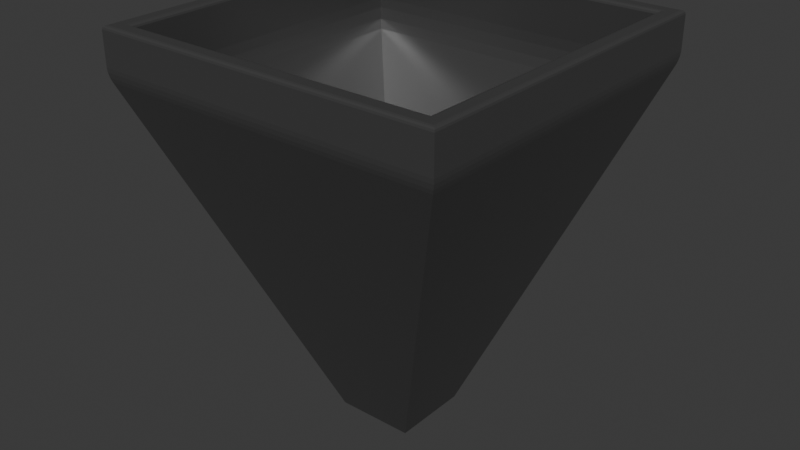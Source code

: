 # Source: 28.blend  (saved by Blender 4.5.90; exported with 4.5.12 LTS)
import bpy
from mathutils import Matrix  # noqa: F401  (used for matrix-valued properties, if any)

bpy.ops.wm.read_factory_settings(use_empty=True)
scene = bpy.context.scene
scene.name = 'Scene'

# ---- collections
col_collection = bpy.data.collections.new('Collection'); scene.collection.children.link(col_collection)
col_boolean_cutters = bpy.data.collections.new('boolean_cutters'); scene.collection.children.link(col_boolean_cutters)
col_boolean_cutters.hide_render = True

# ---- materials (node trees are filled in below, after node groups)
mat_material_001 = bpy.data.materials.new('Material.001')

# ---- material node trees
mat_material_001.use_nodes = True; mat_material_001.node_tree.nodes.clear()
_N = mat_material_001.node_tree.nodes; _L = mat_material_001.node_tree.links
n0 = _N.new('ShaderNodeBsdfPrincipled'); n0.name = 'Principled BSDF'; n0.location = (-200, 100)
n0.inputs[0].default_value = (0.141, 0.141, 0.141, 1.0)
n0.inputs[1].default_value = 0.6477
n0.inputs[2].default_value = 0.2772
n1 = _N.new('ShaderNodeOutputMaterial'); n1.name = 'Material Output'; n1.location = (200, 100)
_L.new(n0.outputs[0], n1.inputs[0])
n1.is_active_output = True

# ---- world
world_world = bpy.data.worlds.new('World'); scene.world = world_world
world_world.use_nodes = True; world_world.node_tree.nodes.clear()
_N = world_world.node_tree.nodes; _L = world_world.node_tree.links
n0 = _N.new('ShaderNodeOutputWorld'); n0.name = 'World Output'; n0.location = (200, 100)
n1 = _N.new('ShaderNodeBackground'); n1.name = 'Background'; n1.location = (-200, 100)
n1.inputs[0].default_value = (0.05088, 0.05088, 0.05088, 1.0)
_L.new(n1.outputs[0], n0.inputs[0])
n0.is_active_output = True
world_world.color = (0.05088, 0.05088, 0.05088)
world_world.sun_shadow_jitter_overblur = 0.0

# ---- meshes
me_cube_001 = bpy.data.meshes.new('Cube.001')
me_cube_001.from_pydata([(-0.2003, -0.2003, -0.9012), (-0.2003, 0.2003, -0.9012), (0.2003, -0.2003, -0.9012), (0.2003, 0.2003, -0.9012), (-0.9012, -0.9012, 1.124), (-0.9012, 0.9012, 1.124), (0.9012, 0.9012, 1.124), (0.9012, -0.9012, 1.124), (-0.2223, -0.2223, -1.0), (-0.2223, 0.2223, -1.0), (0.2223, -0.2223, -1.0), (0.2223, 0.2223, -1.0), (-0.2003, -0.2003, -1.0), (-0.2003, 0.2003, -1.0), (0.2003, 0.2003, -1.0), (0.2003, -0.2003, -1.0), (-0.9861, -0.9861, 0.9642), (-1.0, -1.0, 1.038), (-0.993, -0.993, 0.9873), (-0.9981, -0.9981, 1.014), (-1.0, 1.0, 1.038), (-0.9861, 0.9861, 0.9642), (-0.9981, 0.9981, 1.014), (-0.993, 0.993, 0.9873), (1.0, -1.0, 1.038), (0.9861, -0.9861, 0.9642), (0.9981, -0.9981, 1.014), (0.993, -0.993, 0.9873), (1.0, 1.0, 1.038), (0.9861, 0.9861, 0.9642), (0.9981, 0.9981, 1.014), (0.993, 0.993, 0.9873), (-1.0, -1.0, 1.228), (-0.9802, -0.9802, 1.248), (-0.9973, -0.9973, 1.238), (-0.9901, -0.9901, 1.245), (-0.9802, 0.9802, 1.248), (-1.0, 1.0, 1.228), (-0.9901, 0.9901, 1.245), (-0.9973, 0.9973, 1.238), (0.9802, 0.9802, 1.248), (1.0, 1.0, 1.228), (0.9901, 0.9901, 1.245), (0.9973, 0.9973, 1.238), (0.9802, -0.9802, 1.248), (1.0, -1.0, 1.228), (0.9901, -0.9901, 1.245), (0.9973, -0.9973, 1.238), (0.9211, 0.9211, 1.248), (0.9012, 0.9012, 1.228), (0.9111, 0.9111, 1.245), (0.9039, 0.9039, 1.238), (0.9211, -0.9211, 1.248), (0.9012, -0.9012, 1.228), (0.9111, -0.9111, 1.245), (0.9039, -0.9039, 1.238), (-0.9211, 0.9211, 1.248), (-0.9012, 0.9012, 1.228), (-0.9111, 0.9111, 1.245), (-0.9039, 0.9039, 1.238), (-0.9211, -0.9211, 1.248), (-0.9012, -0.9012, 1.228), (-0.9111, -0.9111, 1.245), (-0.9039, -0.9039, 1.238), (-0.9012, -0.9012, 0.9935), (-0.8678, -0.8678, 0.8153), (-0.8968, -0.8968, 0.9358), (-0.8845, -0.8845, 0.8706), (-0.8678, 0.8678, 0.8153), (-0.9012, 0.9012, 0.9935), (-0.8845, 0.8845, 0.8706), (-0.8968, 0.8968, 0.9358), (0.8678, -0.8678, 0.8153), (0.9012, -0.9012, 0.9935), (0.8845, -0.8845, 0.8706), (0.8968, -0.8968, 0.9358), (0.8678, 0.8678, 0.8153), (0.9012, 0.9012, 0.9935), (0.8845, 0.8845, 0.8706), (0.8968, 0.8968, 0.9358)], [], [(3, 14, 15, 2), (2, 15, 12, 0), (1, 13, 14, 3), (0, 12, 13, 1), (9, 11, 10, 15, 14, 13), (13, 12, 15, 10, 8, 9), (17, 20, 22, 19), (19, 22, 23, 18), (18, 23, 21, 16), (20, 28, 30, 22), (22, 30, 31, 23), (23, 31, 29, 21), (28, 24, 26, 30), (30, 26, 27, 31), (31, 27, 25, 29), (24, 17, 19, 26), (26, 19, 18, 27), (27, 18, 16, 25), (10, 25, 16, 8), (8, 16, 21, 9), (9, 21, 29, 11), (11, 29, 25, 10), (33, 36, 38, 35), (35, 38, 39, 34), (34, 39, 37, 32), (36, 40, 42, 38), (38, 42, 43, 39), (39, 43, 41, 37), (40, 44, 46, 42), (42, 46, 47, 43), (43, 47, 45, 41), (44, 33, 35, 46), (46, 35, 34, 47), (47, 34, 32, 45), (49, 53, 55, 51), (51, 55, 54, 50), (50, 54, 52, 48), (61, 57, 59, 63), (63, 59, 58, 62), (62, 58, 56, 60), (53, 61, 63, 55), (55, 63, 62, 54), (54, 62, 60, 52), (57, 49, 51, 59), (59, 51, 50, 58), (58, 50, 48, 56), (20, 17, 32, 37), (40, 48, 52, 60, 33, 44), (33, 60, 56, 48, 40, 36), (17, 24, 45, 32), (28, 20, 37, 41), (24, 28, 41, 45), (6, 49, 57, 5), (7, 53, 49, 6), (4, 61, 53, 7), (5, 57, 61, 4), (65, 68, 70, 67), (67, 70, 71, 66), (66, 71, 69, 64), (68, 76, 78, 70), (70, 78, 79, 71), (71, 79, 77, 69), (76, 72, 74, 78), (78, 74, 75, 79), (79, 75, 73, 77), (72, 65, 67, 74), (74, 67, 66, 75), (75, 66, 64, 73), (2, 0, 65, 72), (64, 4, 7, 73), (0, 1, 68, 65), (69, 5, 4, 64), (1, 3, 76, 68), (77, 6, 5, 69), (73, 7, 6, 77), (3, 2, 72, 76)])
_uv = me_cube_001.uv_layers.new(name='UVMap')
_uv.uv.foreach_set('vector', [0.375, 0.5, 0.375, 0.5, 0.375, 0.75, 0.375, 0.75, 0.375, 0.75, 0.375, 0.75, 0.375, 1.0, 0.375, 1.0, 0.375, 0.25, 0.375, 0.25, 0.375, 0.5, 0.375, 0.5, 0.375, 0.0, 0.375, 0.0, 0.375, 0.25, 0.375, 0.25, 0.125, 0.5, 0.375, 0.5, 0.375, 0.75, 0.3627, 0.7377, 0.3627, 0.5123, 0.1373, 0.5123, 0.1373, 0.5123, 0.1373, 0.7377, 0.3627, 0.7377, 0.375, 0.75, 0.125, 0.75, 0.125, 0.5, 0.625, 0.0, 0.625, 0.25, 0.625, 0.25, 0.625, 0.0002329, 0.625, 0.0002329, 0.625, 0.25, 0.6233, 0.25, 0.6233, 0.0002573, 0.6233, 0.0002573, 0.6233, 0.25, 0.6205, 0.25, 0.6205, 0.0, 0.625, 0.25, 0.625, 0.5, 0.625, 0.5, 0.625, 0.25, 0.625, 0.25, 0.625, 0.5, 0.6233, 0.5, 0.6233, 0.25, 0.6233, 0.25, 0.6233, 0.5, 0.6205, 0.5, 0.6205, 0.25, 0.625, 0.5, 0.625, 0.75, 0.625, 0.75, 0.625, 0.5, 0.625, 0.5, 0.625, 0.75, 0.6233, 0.75, 0.6233, 0.5, 0.6233, 0.5, 0.6233, 0.75, 0.6205, 0.75, 0.6205, 0.5, 0.625, 0.75, 0.625, 1.0, 0.625, 0.9998, 0.625, 0.75, 0.625, 0.75, 0.625, 0.9998, 0.6233, 0.9997, 0.6233, 0.75, 0.6233, 0.75, 0.6233, 0.9997, 0.6205, 1.0, 0.6205, 0.75, 0.375, 0.75, 0.6205, 0.75, 0.6205, 1.0, 0.375, 1.0, 0.375, 0.0, 0.6205, 0.0, 0.6205, 0.25, 0.375, 0.25, 0.375, 0.25, 0.6205, 0.25, 0.6205, 0.5, 0.375, 0.5, 0.375, 0.5, 0.6205, 0.5, 0.6205, 0.75, 0.375, 0.75, 0.8725, 0.7475, 0.8725, 0.5025, 0.8744, 0.5006, 0.8744, 0.7494, 0.625, 0.001239, 0.625, 0.25, 0.625, 0.25, 0.625, 0.000332, 0.625, 0.000332, 0.625, 0.25, 0.625, 0.25, 0.625, 0.0, 0.8725, 0.5025, 0.6275, 0.5025, 0.6259, 0.5003, 0.8744, 0.5006, 0.625, 0.25, 0.6259, 0.5003, 0.625, 0.5, 0.625, 0.25, 0.625, 0.25, 0.625, 0.5, 0.625, 0.5, 0.625, 0.25, 0.6275, 0.5025, 0.6275, 0.7475, 0.6259, 0.7497, 0.6259, 0.5003, 0.6259, 0.5003, 0.6259, 0.7497, 0.625, 0.75, 0.625, 0.5, 0.625, 0.5, 0.625, 0.75, 0.625, 0.75, 0.625, 0.5, 0.6275, 0.7475, 0.8725, 0.7475, 0.8744, 0.7494, 0.6259, 0.7497, 0.6259, 0.7497, 0.625, 0.9988, 0.625, 0.9997, 0.625, 0.75, 0.625, 0.75, 0.625, 0.9997, 0.625, 1.0, 0.625, 0.75, 0.625, 0.5, 0.625, 0.75, 0.625, 0.75, 0.625, 0.5, 0.6373, 0.5123, 0.6373, 0.7377, 0.6361, 0.7389, 0.6361, 0.5111, 0.6361, 0.5111, 0.6361, 0.7389, 0.6349, 0.7401, 0.6349, 0.5099, 0.625, 0.0, 0.625, 0.25, 0.625, 0.25, 0.625, 0.0, 0.8627, 0.7377, 0.8627, 0.5123, 0.8639, 0.5111, 0.8639, 0.7389, 0.8639, 0.7389, 0.8639, 0.5111, 0.8651, 0.5099, 0.8651, 0.7401, 0.625, 0.75, 0.625, 1.0, 0.625, 1.0, 0.625, 0.75, 0.6373, 0.7377, 0.8627, 0.7377, 0.8639, 0.7389, 0.6361, 0.7389, 0.6361, 0.7389, 0.8639, 0.7389, 0.8651, 0.7401, 0.6349, 0.7401, 0.625, 0.25, 0.625, 0.5, 0.625, 0.5, 0.625, 0.25, 0.8627, 0.5123, 0.6373, 0.5123, 0.6361, 0.5111, 0.8639, 0.5111, 0.8639, 0.5111, 0.6361, 0.5111, 0.6349, 0.5099, 0.8651, 0.5099, 0.625, 0.25, 0.625, 0.0, 0.625, 0.0, 0.625, 0.25, 0.6275, 0.5025, 0.6349, 0.5099, 0.6349, 0.7401, 0.8651, 0.7401, 0.8725, 0.7475, 0.6275, 0.7475, 0.8725, 0.7475, 0.8651, 0.7401, 0.8651, 0.5099, 0.6349, 0.5099, 0.6275, 0.5025, 0.8725, 0.5025, 0.625, 1.0, 0.625, 0.75, 0.625, 0.75, 0.625, 1.0, 0.625, 0.5, 0.625, 0.25, 0.625, 0.25, 0.625, 0.5, 0.625, 0.75, 0.625, 0.5, 0.625, 0.5, 0.625, 0.75, 0.625, 0.5, 0.625, 0.5, 0.625, 0.25, 0.625, 0.25, 0.625, 0.75, 0.625, 0.75, 0.625, 0.5, 0.625, 0.5, 0.625, 1.0, 0.625, 1.0, 0.625, 0.75, 0.625, 0.75, 0.625, 0.25, 0.625, 0.25, 0.625, 0.0, 0.625, 0.0, 0.6131, 0.0, 0.6131, 0.25, 0.6205, 0.25, 0.6205, 0.0006889, 0.6205, 0.0006889, 0.6205, 0.25, 0.625, 0.25, 0.625, 0.0006213, 0.625, 0.0006213, 0.625, 0.25, 0.625, 0.25, 0.625, 0.0, 0.6131, 0.25, 0.6131, 0.5, 0.6205, 0.5, 0.6205, 0.25, 0.6205, 0.25, 0.6205, 0.5, 0.625, 0.5, 0.625, 0.25, 0.625, 0.25, 0.625, 0.5, 0.625, 0.5, 0.625, 0.25, 0.6131, 0.5, 0.6131, 0.75, 0.6205, 0.75, 0.6205, 0.5, 0.6205, 0.5, 0.6205, 0.75, 0.625, 0.75, 0.625, 0.5, 0.625, 0.5, 0.625, 0.75, 0.625, 0.75, 0.625, 0.5, 0.6131, 0.75, 0.6131, 1.0, 0.6205, 0.9993, 0.6205, 0.75, 0.6205, 0.75, 0.6205, 0.9993, 0.625, 0.9994, 0.625, 0.75, 0.625, 0.75, 0.625, 0.9994, 0.625, 1.0, 0.625, 0.75, 0.375, 0.75, 0.375, 1.0, 0.6131, 1.0, 0.6131, 0.75, 0.625, 1.0, 0.625, 1.0, 0.625, 0.75, 0.625, 0.75, 0.375, 0.0, 0.375, 0.25, 0.6131, 0.25, 0.6131, 0.0, 0.625, 0.25, 0.625, 0.25, 0.625, 0.0, 0.625, 0.0, 0.375, 0.25, 0.375, 0.5, 0.6131, 0.5, 0.6131, 0.25, 0.625, 0.5, 0.625, 0.5, 0.625, 0.25, 0.625, 0.25, 0.625, 0.75, 0.625, 0.75, 0.625, 0.5, 0.625, 0.5, 0.375, 0.5, 0.375, 0.75, 0.6131, 0.75, 0.6131, 0.5])
me_cube_001.materials.append(mat_material_001)
me_cube_001.update()

# ---- objects
ob_cube = bpy.data.objects.new('Cube', me_cube_001)

# ---- transforms, parenting, visibility, modifiers, constraints
ob_cube.location = (0.0, 0.0, 0.0)

# ---- collection membership
col_collection.objects.link(ob_cube)

# ---- scene / render settings (as saved in the file)
scene.frame_start = 1; scene.frame_end = 250; scene.frame_set(1)
scene.render.engine = 'BLENDER_EEVEE_NEXT'
bpy.context.view_layer.update()

# ---- added for rendering (the .blend has no active camera and no usable light): camera, sun
cam_auto = bpy.data.cameras.new('AutoCamera')
cam_auto.lens = 50.0
cam_auto.sensor_width = 36.0
cam_auto.clip_end = 1000.0
ob_auto_camera = bpy.data.objects.new('AutoCamera', cam_auto)
scene.collection.objects.link(ob_auto_camera)
ob_auto_camera.location = (3.34255, -4.01106, 2.79782)
ob_auto_camera.rotation_euler = (1.09748, -7.21219e-08, 0.694738)
scene.camera = ob_auto_camera
light_auto_sun = bpy.data.lights.new('AutoSun', 'SUN')
light_auto_sun.energy = 3.0
light_auto_sun.angle = 0.0523599
ob_auto_sun = bpy.data.objects.new('AutoSun', light_auto_sun)
scene.collection.objects.link(ob_auto_sun)
ob_auto_sun.rotation_euler = (0.872665, 0.174533, 0.523599)
bpy.context.view_layer.update()
